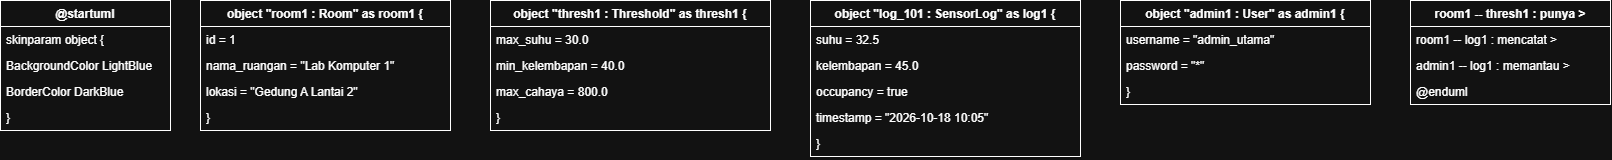

The diagram above was exported from draw.io. Its source (the exported page's mxGraphModel, read from the mxfile embedded in the PNG):
<mxGraphModel dx="2024" dy="1347" grid="1" gridSize="10" guides="1" tooltips="1" connect="1" arrows="1" fold="1" page="1" pageScale="1" pageWidth="850" pageHeight="1100" math="0" shadow="0">
  <root>
    <mxCell id="0" />
    <mxCell id="1" parent="0" />
    <mxCell id="7IgjQ_NqsDr8Hs0Jeaae-1" parent="1" style="swimlane;fontStyle=1;childLayout=stackLayout;horizontal=1;startSize=26;horizontalStack=0;resizeParent=1;resizeParentMax=0;resizeLast=0;collapsible=1;marginBottom=0;" value="@startuml" vertex="1">
      <mxGeometry height="130" width="170" x="20" y="20" as="geometry" />
    </mxCell>
    <mxCell id="7IgjQ_NqsDr8Hs0Jeaae-2" parent="7IgjQ_NqsDr8Hs0Jeaae-1" style="text;strokeColor=none;fillColor=none;align=left;verticalAlign=top;spacingLeft=4;spacingRight=4;overflow=hidden;rotatable=0;points=[[0,0.5],[1,0.5]];portConstraint=eastwest;" value="skinparam object {" vertex="1">
      <mxGeometry height="26" width="170" y="26" as="geometry" />
    </mxCell>
    <mxCell id="7IgjQ_NqsDr8Hs0Jeaae-3" parent="7IgjQ_NqsDr8Hs0Jeaae-1" style="text;strokeColor=none;fillColor=none;align=left;verticalAlign=top;spacingLeft=4;spacingRight=4;overflow=hidden;rotatable=0;points=[[0,0.5],[1,0.5]];portConstraint=eastwest;" value="  BackgroundColor LightBlue" vertex="1">
      <mxGeometry height="26" width="170" y="52" as="geometry" />
    </mxCell>
    <mxCell id="7IgjQ_NqsDr8Hs0Jeaae-4" parent="7IgjQ_NqsDr8Hs0Jeaae-1" style="text;strokeColor=none;fillColor=none;align=left;verticalAlign=top;spacingLeft=4;spacingRight=4;overflow=hidden;rotatable=0;points=[[0,0.5],[1,0.5]];portConstraint=eastwest;" value="  BorderColor DarkBlue" vertex="1">
      <mxGeometry height="26" width="170" y="78" as="geometry" />
    </mxCell>
    <mxCell id="7IgjQ_NqsDr8Hs0Jeaae-5" parent="7IgjQ_NqsDr8Hs0Jeaae-1" style="text;strokeColor=none;fillColor=none;align=left;verticalAlign=top;spacingLeft=4;spacingRight=4;overflow=hidden;rotatable=0;points=[[0,0.5],[1,0.5]];portConstraint=eastwest;" value="}" vertex="1">
      <mxGeometry height="26" width="170" y="104" as="geometry" />
    </mxCell>
    <mxCell id="7IgjQ_NqsDr8Hs0Jeaae-6" parent="1" style="swimlane;fontStyle=1;childLayout=stackLayout;horizontal=1;startSize=26;horizontalStack=0;resizeParent=1;resizeParentMax=0;resizeLast=0;collapsible=1;marginBottom=0;" value="object &quot;room1 : Room&quot; as room1 {" vertex="1">
      <mxGeometry height="130" width="250" x="220" y="20" as="geometry" />
    </mxCell>
    <mxCell id="7IgjQ_NqsDr8Hs0Jeaae-7" parent="7IgjQ_NqsDr8Hs0Jeaae-6" style="text;strokeColor=none;fillColor=none;align=left;verticalAlign=top;spacingLeft=4;spacingRight=4;overflow=hidden;rotatable=0;points=[[0,0.5],[1,0.5]];portConstraint=eastwest;" value="  id = 1" vertex="1">
      <mxGeometry height="26" width="250" y="26" as="geometry" />
    </mxCell>
    <mxCell id="7IgjQ_NqsDr8Hs0Jeaae-8" parent="7IgjQ_NqsDr8Hs0Jeaae-6" style="text;strokeColor=none;fillColor=none;align=left;verticalAlign=top;spacingLeft=4;spacingRight=4;overflow=hidden;rotatable=0;points=[[0,0.5],[1,0.5]];portConstraint=eastwest;" value="  nama_ruangan = &quot;Lab Komputer 1&quot;" vertex="1">
      <mxGeometry height="26" width="250" y="52" as="geometry" />
    </mxCell>
    <mxCell id="7IgjQ_NqsDr8Hs0Jeaae-9" parent="7IgjQ_NqsDr8Hs0Jeaae-6" style="text;strokeColor=none;fillColor=none;align=left;verticalAlign=top;spacingLeft=4;spacingRight=4;overflow=hidden;rotatable=0;points=[[0,0.5],[1,0.5]];portConstraint=eastwest;" value="  lokasi = &quot;Gedung A Lantai 2&quot;" vertex="1">
      <mxGeometry height="26" width="250" y="78" as="geometry" />
    </mxCell>
    <mxCell id="7IgjQ_NqsDr8Hs0Jeaae-10" parent="7IgjQ_NqsDr8Hs0Jeaae-6" style="text;strokeColor=none;fillColor=none;align=left;verticalAlign=top;spacingLeft=4;spacingRight=4;overflow=hidden;rotatable=0;points=[[0,0.5],[1,0.5]];portConstraint=eastwest;" value="}" vertex="1">
      <mxGeometry height="26" width="250" y="104" as="geometry" />
    </mxCell>
    <mxCell id="7IgjQ_NqsDr8Hs0Jeaae-11" parent="1" style="swimlane;fontStyle=1;childLayout=stackLayout;horizontal=1;startSize=26;horizontalStack=0;resizeParent=1;resizeParentMax=0;resizeLast=0;collapsible=1;marginBottom=0;" value="object &quot;thresh1 : Threshold&quot; as thresh1 {" vertex="1">
      <mxGeometry height="130" width="280" x="510" y="20" as="geometry" />
    </mxCell>
    <mxCell id="7IgjQ_NqsDr8Hs0Jeaae-12" parent="7IgjQ_NqsDr8Hs0Jeaae-11" style="text;strokeColor=none;fillColor=none;align=left;verticalAlign=top;spacingLeft=4;spacingRight=4;overflow=hidden;rotatable=0;points=[[0,0.5],[1,0.5]];portConstraint=eastwest;" value="  max_suhu = 30.0" vertex="1">
      <mxGeometry height="26" width="280" y="26" as="geometry" />
    </mxCell>
    <mxCell id="7IgjQ_NqsDr8Hs0Jeaae-13" parent="7IgjQ_NqsDr8Hs0Jeaae-11" style="text;strokeColor=none;fillColor=none;align=left;verticalAlign=top;spacingLeft=4;spacingRight=4;overflow=hidden;rotatable=0;points=[[0,0.5],[1,0.5]];portConstraint=eastwest;" value="  min_kelembapan = 40.0" vertex="1">
      <mxGeometry height="26" width="280" y="52" as="geometry" />
    </mxCell>
    <mxCell id="7IgjQ_NqsDr8Hs0Jeaae-14" parent="7IgjQ_NqsDr8Hs0Jeaae-11" style="text;strokeColor=none;fillColor=none;align=left;verticalAlign=top;spacingLeft=4;spacingRight=4;overflow=hidden;rotatable=0;points=[[0,0.5],[1,0.5]];portConstraint=eastwest;" value="  max_cahaya = 800.0" vertex="1">
      <mxGeometry height="26" width="280" y="78" as="geometry" />
    </mxCell>
    <mxCell id="7IgjQ_NqsDr8Hs0Jeaae-15" parent="7IgjQ_NqsDr8Hs0Jeaae-11" style="text;strokeColor=none;fillColor=none;align=left;verticalAlign=top;spacingLeft=4;spacingRight=4;overflow=hidden;rotatable=0;points=[[0,0.5],[1,0.5]];portConstraint=eastwest;" value="}" vertex="1">
      <mxGeometry height="26" width="280" y="104" as="geometry" />
    </mxCell>
    <mxCell id="7IgjQ_NqsDr8Hs0Jeaae-16" parent="1" style="swimlane;fontStyle=1;childLayout=stackLayout;horizontal=1;startSize=26;horizontalStack=0;resizeParent=1;resizeParentMax=0;resizeLast=0;collapsible=1;marginBottom=0;" value="object &quot;log_101 : SensorLog&quot; as log1 {" vertex="1">
      <mxGeometry height="156" width="270" x="830" y="20" as="geometry" />
    </mxCell>
    <mxCell id="7IgjQ_NqsDr8Hs0Jeaae-17" parent="7IgjQ_NqsDr8Hs0Jeaae-16" style="text;strokeColor=none;fillColor=none;align=left;verticalAlign=top;spacingLeft=4;spacingRight=4;overflow=hidden;rotatable=0;points=[[0,0.5],[1,0.5]];portConstraint=eastwest;" value="  suhu = 32.5" vertex="1">
      <mxGeometry height="26" width="270" y="26" as="geometry" />
    </mxCell>
    <mxCell id="7IgjQ_NqsDr8Hs0Jeaae-18" parent="7IgjQ_NqsDr8Hs0Jeaae-16" style="text;strokeColor=none;fillColor=none;align=left;verticalAlign=top;spacingLeft=4;spacingRight=4;overflow=hidden;rotatable=0;points=[[0,0.5],[1,0.5]];portConstraint=eastwest;" value="  kelembapan = 45.0" vertex="1">
      <mxGeometry height="26" width="270" y="52" as="geometry" />
    </mxCell>
    <mxCell id="7IgjQ_NqsDr8Hs0Jeaae-19" parent="7IgjQ_NqsDr8Hs0Jeaae-16" style="text;strokeColor=none;fillColor=none;align=left;verticalAlign=top;spacingLeft=4;spacingRight=4;overflow=hidden;rotatable=0;points=[[0,0.5],[1,0.5]];portConstraint=eastwest;" value="  occupancy = true" vertex="1">
      <mxGeometry height="26" width="270" y="78" as="geometry" />
    </mxCell>
    <mxCell id="7IgjQ_NqsDr8Hs0Jeaae-20" parent="7IgjQ_NqsDr8Hs0Jeaae-16" style="text;strokeColor=none;fillColor=none;align=left;verticalAlign=top;spacingLeft=4;spacingRight=4;overflow=hidden;rotatable=0;points=[[0,0.5],[1,0.5]];portConstraint=eastwest;" value="  timestamp = &quot;2026-10-18 10:05&quot;" vertex="1">
      <mxGeometry height="26" width="270" y="104" as="geometry" />
    </mxCell>
    <mxCell id="7IgjQ_NqsDr8Hs0Jeaae-21" parent="7IgjQ_NqsDr8Hs0Jeaae-16" style="text;strokeColor=none;fillColor=none;align=left;verticalAlign=top;spacingLeft=4;spacingRight=4;overflow=hidden;rotatable=0;points=[[0,0.5],[1,0.5]];portConstraint=eastwest;" value="}" vertex="1">
      <mxGeometry height="26" width="270" y="130" as="geometry" />
    </mxCell>
    <mxCell id="7IgjQ_NqsDr8Hs0Jeaae-22" parent="1" style="swimlane;fontStyle=1;childLayout=stackLayout;horizontal=1;startSize=26;horizontalStack=0;resizeParent=1;resizeParentMax=0;resizeLast=0;collapsible=1;marginBottom=0;" value="object &quot;admin1 : User&quot; as admin1 {" vertex="1">
      <mxGeometry height="104" width="250" x="1140" y="20" as="geometry" />
    </mxCell>
    <mxCell id="7IgjQ_NqsDr8Hs0Jeaae-23" parent="7IgjQ_NqsDr8Hs0Jeaae-22" style="text;strokeColor=none;fillColor=none;align=left;verticalAlign=top;spacingLeft=4;spacingRight=4;overflow=hidden;rotatable=0;points=[[0,0.5],[1,0.5]];portConstraint=eastwest;" value="  username = &quot;admin_utama&quot;" vertex="1">
      <mxGeometry height="26" width="250" y="26" as="geometry" />
    </mxCell>
    <mxCell id="7IgjQ_NqsDr8Hs0Jeaae-24" parent="7IgjQ_NqsDr8Hs0Jeaae-22" style="text;strokeColor=none;fillColor=none;align=left;verticalAlign=top;spacingLeft=4;spacingRight=4;overflow=hidden;rotatable=0;points=[[0,0.5],[1,0.5]];portConstraint=eastwest;" value="  password = &quot;*&quot;" vertex="1">
      <mxGeometry height="26" width="250" y="52" as="geometry" />
    </mxCell>
    <mxCell id="7IgjQ_NqsDr8Hs0Jeaae-25" parent="7IgjQ_NqsDr8Hs0Jeaae-22" style="text;strokeColor=none;fillColor=none;align=left;verticalAlign=top;spacingLeft=4;spacingRight=4;overflow=hidden;rotatable=0;points=[[0,0.5],[1,0.5]];portConstraint=eastwest;" value="}" vertex="1">
      <mxGeometry height="26" width="250" y="78" as="geometry" />
    </mxCell>
    <mxCell id="7IgjQ_NqsDr8Hs0Jeaae-26" parent="1" style="swimlane;fontStyle=1;childLayout=stackLayout;horizontal=1;startSize=26;horizontalStack=0;resizeParent=1;resizeParentMax=0;resizeLast=0;collapsible=1;marginBottom=0;" value="room1 -- thresh1 : punya &gt;" vertex="1">
      <mxGeometry height="104" width="200" x="1430" y="20" as="geometry" />
    </mxCell>
    <mxCell id="7IgjQ_NqsDr8Hs0Jeaae-27" parent="7IgjQ_NqsDr8Hs0Jeaae-26" style="text;strokeColor=none;fillColor=none;align=left;verticalAlign=top;spacingLeft=4;spacingRight=4;overflow=hidden;rotatable=0;points=[[0,0.5],[1,0.5]];portConstraint=eastwest;" value="room1 -- log1 : mencatat &gt;" vertex="1">
      <mxGeometry height="26" width="200" y="26" as="geometry" />
    </mxCell>
    <mxCell id="7IgjQ_NqsDr8Hs0Jeaae-28" parent="7IgjQ_NqsDr8Hs0Jeaae-26" style="text;strokeColor=none;fillColor=none;align=left;verticalAlign=top;spacingLeft=4;spacingRight=4;overflow=hidden;rotatable=0;points=[[0,0.5],[1,0.5]];portConstraint=eastwest;" value="admin1 -- log1 : memantau &gt;" vertex="1">
      <mxGeometry height="26" width="200" y="52" as="geometry" />
    </mxCell>
    <mxCell id="7IgjQ_NqsDr8Hs0Jeaae-29" parent="7IgjQ_NqsDr8Hs0Jeaae-26" style="text;strokeColor=none;fillColor=none;align=left;verticalAlign=top;spacingLeft=4;spacingRight=4;overflow=hidden;rotatable=0;points=[[0,0.5],[1,0.5]];portConstraint=eastwest;" value="@enduml" vertex="1">
      <mxGeometry height="26" width="200" y="78" as="geometry" />
    </mxCell>
  </root>
</mxGraphModel>